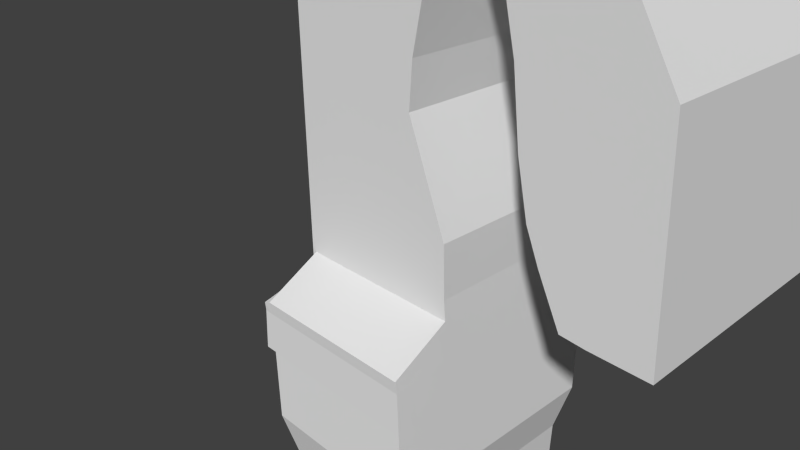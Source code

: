 # Source: soldado.blend  (saved by Blender 2.72.0; exported with 4.5.12 LTS)
import bpy
from mathutils import Matrix  # noqa: F401  (used for matrix-valued properties, if any)

bpy.ops.wm.read_factory_settings(use_empty=True)
scene = bpy.context.scene
scene.name = 'Scene'

# ---- collections
col_collection_1 = bpy.data.collections.new('Collection 1'); scene.collection.children.link(col_collection_1)

# ---- materials (node trees are filled in below, after node groups)
mat_material = bpy.data.materials.new('Material')
mat_material.alpha_threshold = 0.0
mat_material.use_transparent_shadow = False
mat_material.roughness = 0.5
mat_material.line_color = (0.0, 0.0, 0.0, 1.0)

# ---- material node trees

# ---- world
world_world = bpy.data.worlds.new('World'); scene.world = world_world
world_world.color = (0.05088, 0.05088, 0.05088)
world_world.use_sun_shadow = False
world_world.sun_shadow_jitter_overblur = 0.0
world_world.cycles.sampling_method = 'MANUAL'
world_world.cycles.sample_map_resolution = 256

# ---- cameras
cam_camera = bpy.data.cameras.new('Camera')
cam_camera.clip_end = 100.0
cam_camera.lens = 35.0
cam_camera.sensor_width = 32.0
cam_camera.sensor_height = 18.0
cam_camera.ortho_scale = 7.314
cam_camera.dof.focus_distance = 0.0
cam_camera.dof.aperture_fstop = 128.0

# ---- meshes
me_cube = bpy.data.meshes.new('Cube')
me_cube.from_pydata([(1.2, 1.769, -0.3985), (1.2, -1.0, -0.3985), (-0.9567, -1.0, -0.3985), (-0.9567, 1.769, -0.3985), (-0.1137, 1.344, 7.571), (-0.1137, -1.0, 7.571), (-0.9567, -1.0, 7.527), (-0.9567, 1.344, 7.527), (1.618, 1.858, 6.668), (1.618, -1.0, 6.668), (-0.9567, -1.0, 6.963), (-0.9567, 1.858, 6.963), (1.427, 1.878, 4.031), (1.427, -1.0, 4.031), (-0.9567, -1.0, 4.216), (-0.9567, 1.878, 4.216), (1.154, 1.393, 3.182), (1.154, -1.0, 3.182), (-0.9567, -1.0, 3.336), (-0.9567, 1.393, 3.336), (0.8966, 1.219, 2.667), (0.8966, -1.0, 2.667), (-0.9567, -1.0, 2.802), (-0.9567, 1.219, 2.802), (0.752, 1.339, 2.025), (0.752, -1.0, 2.025), (-0.9567, -1.0, 2.137), (-0.9567, 1.339, 2.137), (0.703, 1.443, 1.485), (0.703, -1.0, 1.485), (-0.9567, -1.0, 1.577), (-0.9567, 1.443, 1.577), (1.187, 1.806, 0.2427), (1.187, -1.0, 0.2427), (-0.9567, -1.0, 0.2884), (-0.9567, 1.806, 0.2884), (0.1676, -0.8792, -10.04), (0.1676, 1.096, -10.04), (1.261, -0.8792, -10.04), (1.261, 1.096, -10.04), (-0.3578, -1.461, -4.921), (1.159, -1.461, -4.921), (-0.3578, 0.6809, -4.921), (1.159, 0.6809, -4.921), (-0.7164, -1.801, -2.512), (1.383, -1.801, -2.512), (-0.7164, 1.158, -2.512), (1.383, 1.158, -2.512), (-0.3203, 1.705, -7.632), (1.457, 1.705, -7.632), (-0.3203, -0.6033, -7.632), (1.457, -0.6033, -7.632), (0.1093, 1.305, -10.8), (1.406, 1.305, -10.8), (0.1093, -1.986, -11.08), (1.406, -1.986, -11.08), (0.06309, 1.378, -10.93), (1.43, 1.378, -10.93), (0.06309, -1.83, -11.2), (1.43, -1.83, -11.2), (-0.3411, -0.9652, -6.373), (1.447, -0.9652, -6.373), (-0.3411, 1.432, -6.373), (1.447, 1.432, -6.373), (-0.3518, -1.374, -5.448), (1.215, -1.374, -5.448), (-0.3518, 0.8029, -5.573), (1.215, 0.8029, -5.573), (-0.4442, 0.261, 10.16), (-0.4442, -1.0, 10.16), (-0.9567, -1.0, 10.16), (-0.9567, 0.261, 10.16), (-0.9567, 0.964, 9.389), (-0.9567, -1.0, 9.389), (0.07021, -1.0, 9.389), (0.07022, 0.964, 9.389), (-0.9567, -1.0, 9.882), (-0.06596, -1.0, 9.882), (-0.9567, 0.6756, 9.882), (-0.06596, 0.6756, 9.882), (-0.9567, 0.8612, 7.878), (-0.0986, 0.8612, 7.852), (-0.9567, -1.0, 7.878), (-0.0986, -1.0, 7.852), (-0.9567, -1.0, 8.233), (0.07021, -1.0, 8.233), (-0.9567, 0.8738, 8.233), (0.07022, 0.8738, 8.233), (0.5047, 1.487, 7.374), (0.5047, -1.0, 7.374), (-0.9567, -1.0, 7.419), (-0.9567, 1.487, 7.419), (-0.6248, 1.023, -3.127), (1.235, 1.023, -3.127), (-0.6248, -1.643, -3.127), (1.235, -1.643, -3.127), (2.967, 1.858, 6.072), (2.967, -1.0, 6.072), (1.474, -1.0, 4.683), (-0.9567, -1.0, 4.896), (1.474, 2.093, 4.683), (1.955, 2.093, 4.679), (1.912, -1.0, 4.008), (1.912, 1.878, 4.008), (2.085, 1.858, 6.695), (2.085, -1.0, 6.695), (1.307, 1.298, -1.64), (1.542, 2.26, 5.619), (1.542, -1.0, 5.619), (-0.9567, -1.0, 5.87), (-0.9567, 2.26, 5.87), (3.081, 2.317, 5.471), (3.081, -1.0, 5.471), (2.016, -1.0, 5.641), (2.016, 2.26, 5.641), (2.927, 1.878, 4.033), (2.669, -1.0, 6.566), (-0.8027, 1.298, -1.653), (2.927, -1.0, 4.033), (2.67, 1.858, 6.566), (1.307, -1.753, -1.64), (2.792, -1.0, 5.434), (2.792, 2.317, 5.434), (-0.9567, 2.212, 4.896), (1.955, -1.0, 4.679), (2.757, -1.0, 4.572), (2.757, 2.093, 4.572), (2.001, 2.317, 5.396), (1.525, 2.317, 5.38), (1.525, -1.0, 5.38), (-0.9567, -1.0, 5.622), (-0.9567, 2.26, 5.622), (2.688, 2.31, 5.214), (2.001, -1.0, 5.396), (2.688, -1.0, 5.214), (1.744, 2.401, 3.175), (1.744, -1.0, 3.175), (2.302, 2.401, 3.151), (2.302, -1.0, 3.151), (2.931, 2.401, 3.169), (2.931, -1.0, 3.169), (1.474, 2.401, 3.585), (1.474, -1.0, 3.585), (2.115, 2.401, 3.562), (2.115, -1.0, 3.562), (2.93, 2.401, 3.584), (2.93, -1.0, 3.584), (1.96, -1.0, 2.24), (2.403, 2.401, 2.217), (2.403, -1.0, 2.217), (3.492, 2.401, 2.226), (3.492, -1.0, 2.226), (1.96, 2.401, 2.24), (2.054, -1.0, 1.435), (2.489, 2.401, 1.411), (2.489, -1.0, 1.411), (3.527, 2.401, 1.413), (3.527, -1.0, 1.413), (2.054, 2.401, 1.435), (2.186, -1.0, 0.8164), (2.556, 2.401, 0.793), (2.556, -1.0, 0.793), (3.554, 2.401, 0.7893), (3.554, -1.0, 0.7893), (2.186, 2.401, 0.8164), (2.346, -1.0, 0.431), (2.597, 2.401, 0.4076), (2.597, -1.0, 0.4076), (3.57, 2.401, 0.4004), (3.57, -1.0, 0.4004), (-0.8027, -1.753, -1.653), (2.62, -1.0, -0.1304), (2.911, 2.401, -0.1539), (2.911, -1.0, -0.1539), (3.595, 2.401, -0.1662), (3.595, -1.0, -0.1662), (2.62, 2.401, -0.1304), (-0.9581, -1.753, -1.653), (-0.9019, -1.0, -0.64), (1.221, -1.0, -0.6374), (1.221, 1.728, -0.6374), (-0.9019, 1.728, -0.64), (1.252, 1.472, -1.004), (-0.8656, 1.472, -1.01), (-0.9572, -1.0, -0.8571), (-0.8656, -1.739, -1.01), (1.252, -1.739, -1.004), (1.265, 1.339, -1.152), (-0.851, 1.339, -1.16), (-0.9574, -1.739, -1.043), (-0.851, -1.73, -1.16), (1.265, -1.73, -1.152), (-0.5382, 1.021, -3.709), (1.21, 1.021, -3.709), (-0.5382, -1.582, -3.709), (1.21, -1.582, -3.709), (-0.4603, 0.7083, -4.233), (1.188, 0.7083, -4.233), (-0.4603, -1.374, -4.233), (1.188, -1.374, -4.233), (-0.4187, 0.6553, -4.512), (1.177, 0.6553, -4.512), (-0.4187, -1.487, -4.512), (1.177, -1.487, -4.512), (-0.3435, 1.318, -6.182), (1.394, 1.318, -6.182), (-0.3435, -1.043, -6.162), (1.394, -1.043, -6.162), (-0.3471, -1.191, -5.857), (1.317, -1.191, -5.857), (-0.3471, 1.158, -5.921), (1.317, 1.158, -5.921), (-0.3263, 1.696, -7.267), (1.454, 1.696, -7.267), (-0.3263, -0.6574, -7.267), (1.454, -0.6574, -7.267), (-0.1576, 1.641, -8.436), (1.392, 1.641, -8.436), (-0.1576, -0.5672, -8.436), (1.392, -0.5672, -8.436), (-0.2319, -0.5853, -8.069), (1.422, -0.5853, -8.069), (-0.2319, 1.705, -8.069), (1.422, 1.705, -8.069), (-0.03658, 1.391, -9.034), (1.343, 1.391, -9.034), (-0.03658, -0.5952, -9.034), (1.343, -0.5952, -9.034), (0.07093, 1.234, -9.565), (1.3, 1.234, -9.565), (0.07093, -0.7217, -9.565), (1.3, -0.7217, -9.565), (0.148, -1.0, -10.3), (1.31, -1.0, -10.3), (0.148, 1.114, -10.3), (1.31, 1.114, -10.3), (0.06549, 1.644, -11.55), (1.548, 1.644, -11.55), (0.06549, -2.706, -11.55), (1.548, -2.706, -11.55), (1.627, 1.574, -12.08), (1.689, 1.252, -12.3), (1.548, 0.1946, -11.55), (1.689, 0.1946, -12.3), (1.689, -0.8624, -12.3), (1.623, 0.1946, -11.95), (-0.9644, 1.761, -0.3985), (-0.9658, 1.312, -1.653), (-0.9649, 1.58, -0.8571), (-0.9652, 1.435, -1.043), (-0.9576, -1.73, -1.15), (-0.9653, 1.344, -1.145), (-0.9647, 1.728, -0.6231), (-0.957, -1.0, -0.6215), (1.689, -2.463, -12.3), (1.616, -2.852, -11.91), (0.06448, -2.569, -11.29), (1.499, -2.569, -11.29), (0.06448, 1.532, -11.29), (1.499, 1.532, -11.29), (0.1285, 1.21, -10.55), (1.358, 1.21, -10.55), (0.1285, -1.204, -10.69), (1.358, -1.204, -10.69), (0.06505, 1.66, -11.56), (0.06505, -2.69, -11.55), (0.1442, 1.59, -12.08), (0.2066, 1.268, -12.3), (0.06505, 0.2109, -11.56), (0.2066, 0.2109, -12.3), (0.2066, -0.8462, -12.3), (0.1396, 0.2109, -11.95), (0.2066, -2.447, -12.3), (0.1329, -2.836, -11.91), (-0.9567, -1.0, 8.829), (0.07021, -1.0, 8.829), (-0.9567, 0.9099, 8.829), (0.07022, 0.9099, 8.829), (-0.4993, -1.365, -3.971), (1.199, -1.365, -3.971), (-0.4993, 0.8645, -3.971), (1.199, 0.8645, -3.971)], [(176, 171), (172, 176)], [(78, 76, 70, 71), (88, 4, 5, 89), (89, 5, 6, 90), (90, 6, 7, 91), (32, 0, 3, 35), (125, 118, 115, 126), (108, 9, 10, 109), (109, 10, 11, 110), (88, 8, 11, 91), (100, 12, 15, 123), (16, 12, 13, 17), (17, 13, 14, 18), (18, 14, 15, 19), (12, 16, 19, 15), (20, 16, 17, 21), (21, 17, 18, 22), (22, 18, 19, 23), (16, 20, 23, 19), (24, 20, 21, 25), (25, 21, 22, 26), (26, 22, 23, 27), (20, 24, 27, 23), (28, 24, 25, 29), (29, 25, 26, 30), (30, 26, 27, 31), (24, 28, 31, 27), (32, 28, 29, 33), (33, 29, 30, 34), (34, 30, 31, 35), (28, 32, 35, 31), (0, 32, 33, 1), (1, 33, 34, 2), (2, 34, 35, 3), (230, 228, 37, 36), (231, 230, 36, 38), (228, 229, 39, 37), (229, 231, 38, 39), (202, 200, 42, 40), (203, 202, 40, 41), (200, 201, 43, 42), (201, 203, 41, 43), (170, 117, 46, 44), (120, 170, 44, 45), (117, 106, 47, 46), (106, 120, 45, 47), (214, 212, 48, 50), (215, 214, 50, 51), (212, 213, 49, 48), (213, 215, 51, 49), (262, 260, 52, 54), (263, 262, 54, 55), (260, 261, 53, 52), (261, 263, 55, 53), (54, 52, 56, 58), (55, 54, 58, 59), (52, 53, 57, 56), (53, 55, 59, 57), (206, 204, 62, 60), (207, 206, 60, 61), (204, 205, 63, 62), (205, 207, 61, 63), (40, 42, 66, 64), (41, 40, 64, 65), (42, 43, 67, 66), (43, 41, 65, 67), (68, 71, 70, 69), (76, 77, 69, 70), (79, 78, 71, 68), (77, 79, 68, 69), (276, 274, 73, 72), (274, 275, 74, 73), (277, 276, 72, 75), (275, 277, 75, 74), (72, 73, 76, 78), (73, 74, 77, 76), (75, 72, 78, 79), (74, 75, 79, 77), (7, 6, 82, 80), (6, 5, 83, 82), (4, 7, 80, 81), (5, 4, 81, 83), (80, 82, 84, 86), (82, 83, 85, 84), (81, 80, 86, 87), (83, 81, 87, 85), (8, 88, 89, 9), (9, 89, 90, 10), (10, 90, 91, 11), (4, 88, 91, 7), (44, 46, 92, 94), (45, 44, 94, 95), (46, 47, 93, 92), (47, 45, 95, 93), (111, 96, 97, 112), (119, 116, 97, 96), (129, 98, 124, 133), (122, 119, 96, 111), (121, 122, 111, 112), (8, 9, 105, 104), (98, 13, 102, 124), (107, 8, 104, 114), (129, 108, 109, 130), (130, 109, 110, 131), (8, 107, 110, 11), (13, 98, 99, 14), (116, 121, 112, 97), (128, 100, 123, 131), (9, 108, 113, 105), (128, 107, 114, 127), (104, 105, 116, 119), (124, 102, 118, 125), (114, 104, 119, 122), (134, 125, 126, 132), (105, 113, 121, 116), (127, 114, 122, 132), (14, 99, 123, 15), (12, 100, 101, 103), (133, 124, 125, 134), (103, 101, 126, 115), (108, 129, 133, 113), (98, 129, 130, 99), (99, 130, 131, 123), (107, 128, 131, 110), (100, 128, 127, 101), (121, 134, 132, 122), (101, 127, 132, 126), (113, 133, 134, 121), (146, 140, 139, 145), (144, 142, 136, 138), (142, 141, 135, 136), (141, 143, 137, 135), (146, 144, 138, 140), (143, 145, 139, 137), (118, 146, 145, 115), (102, 13, 142, 144), (13, 12, 141, 142), (12, 103, 143, 141), (118, 102, 144, 146), (103, 115, 145, 143), (140, 151, 150, 139), (138, 136, 147, 149), (136, 135, 152, 147), (135, 137, 148, 152), (140, 138, 149, 151), (137, 139, 150, 148), (151, 157, 156, 150), (149, 147, 153, 155), (147, 152, 158, 153), (152, 148, 154, 158), (151, 149, 155, 157), (148, 150, 156, 154), (157, 163, 162, 156), (155, 153, 159, 161), (153, 158, 164, 159), (158, 154, 160, 164), (157, 155, 161, 163), (154, 156, 162, 160), (163, 169, 168, 162), (161, 159, 165, 167), (188, 187, 106, 117), (187, 191, 120, 106), (163, 161, 167, 169), (160, 162, 168, 166), (169, 175, 174, 168), (167, 165, 171, 173), (191, 190, 170, 120), (169, 167, 173, 175), (166, 168, 174, 172), (185, 178, 2, 253, 184), (3, 0, 180, 181), (0, 1, 179, 180), (1, 2, 178, 179), (181, 180, 182, 183), (180, 179, 186, 182), (179, 178, 185, 186), (190, 185, 184, 189), (183, 182, 187, 188), (182, 186, 191, 187), (186, 185, 190, 191), (170, 190, 189, 250, 177), (94, 92, 192, 194), (95, 94, 194, 195), (92, 93, 193, 192), (93, 95, 195, 193), (278, 280, 196, 198), (279, 278, 198, 199), (280, 281, 197, 196), (281, 279, 199, 197), (198, 196, 200, 202), (199, 198, 202, 203), (196, 197, 201, 200), (197, 199, 203, 201), (208, 210, 204, 206), (209, 208, 206, 207), (210, 211, 205, 204), (211, 209, 207, 205), (64, 66, 210, 208), (65, 64, 208, 209), (66, 67, 211, 210), (67, 65, 209, 211), (60, 62, 212, 214), (61, 60, 214, 215), (62, 63, 213, 212), (63, 61, 215, 213), (220, 222, 216, 218), (221, 220, 218, 219), (222, 223, 217, 216), (223, 221, 219, 217), (50, 48, 222, 220), (51, 50, 220, 221), (48, 49, 223, 222), (49, 51, 221, 223), (218, 216, 224, 226), (219, 218, 226, 227), (216, 217, 225, 224), (217, 219, 227, 225), (226, 224, 228, 230), (227, 226, 230, 231), (224, 225, 229, 228), (225, 227, 231, 229), (36, 37, 234, 232), (38, 36, 232, 233), (37, 39, 235, 234), (39, 38, 233, 235), (256, 258, 236, 238), (257, 256, 238, 239), (258, 259, 237, 236), (259, 257, 239, 242, 237), (237, 242, 245, 243, 241, 240), (178, 2, 3, 181, 183, 188, 117, 170, 190, 185), (189, 184, 248, 249), (184, 253, 252, 248), (177, 250, 251, 247), (250, 189, 249, 251), (253, 2, 246, 252), (183, 188, 251, 249), (247, 117, 170, 177), (181, 252, 246, 3), (181, 183, 249, 248, 252), (188, 117, 247, 251), (242, 239, 255, 254, 244, 245), (58, 56, 258, 256), (59, 58, 256, 257), (56, 57, 259, 258), (57, 59, 257, 259), (232, 234, 260, 262), (233, 232, 262, 263), (234, 235, 261, 260), (235, 233, 263, 261), (264, 268, 271, 269, 267, 266), (268, 265, 273, 272, 270, 271), (254, 255, 273, 272), (254, 272, 270, 244), (244, 270, 271, 245), (245, 271, 269, 243), (243, 269, 267, 241), (240, 241, 267, 266), (240, 266, 264, 237), (239, 265, 273, 255), (86, 84, 274, 276), (84, 85, 275, 274), (87, 86, 276, 277), (85, 87, 277, 275), (194, 192, 280, 278), (195, 194, 278, 279), (192, 193, 281, 280), (193, 195, 279, 281)])
me_cube.materials.append(mat_material)
me_cube.use_remesh_preserve_volume = False
me_cube.use_remesh_preserve_attributes = False
me_cube.use_mirror_vertex_groups = False
me_cube.update()

# ---- objects
ob_cube = bpy.data.objects.new('Cube', me_cube)
ob_camera = bpy.data.objects.new('Camera', cam_camera)

# ---- transforms, parenting, visibility, modifiers, constraints
ob_cube.location = (1.017, 0.0, 1.092)
ob_cube.lock_rotations_4d = False
ob_cube.empty_display_type = 'ARROWS'
ob_cube.lineart.crease_threshold = 0.0
ob_camera.location = (7.481, -6.508, 5.344)
ob_camera.rotation_euler = (1.109, 0.01082, 0.8149)
ob_camera.lock_rotations_4d = False
ob_camera.empty_display_type = 'ARROWS'
ob_camera.color = (0.0, 0.0, 0.0, 0.0)
ob_camera.display_type = 'WIRE'
ob_camera.lineart.crease_threshold = 0.0

# ---- collection membership
col_collection_1.objects.link(ob_cube)
col_collection_1.objects.link(ob_camera)

# ---- scene / render settings (as saved in the file)
scene.camera = ob_camera
scene.frame_start = 1; scene.frame_end = 250; scene.frame_set(218)
scene.render.engine = 'BLENDER_EEVEE_NEXT'
scene.render.resolution_percentage = 50
scene.render.dither_intensity = 0.0
scene.cycles.use_denoising = False
scene.cycles.samples = 10
scene.cycles.sampling_pattern = 'TABULATED_SOBOL'
scene.cycles.light_sampling_threshold = 0.0
scene.cycles.use_adaptive_sampling = False
scene.cycles.use_light_tree = False
scene.cycles.blur_glossy = 0.0
scene.cycles.pixel_filter_type = 'GAUSSIAN'
scene.cycles.sample_clamp_indirect = 0.0
scene.view_settings.view_transform = 'Standard'
bpy.context.view_layer.update()

# ---- added for rendering (the .blend has no usable light): sun
light_auto_sun = bpy.data.lights.new('AutoSun', 'SUN')
light_auto_sun.energy = 3.0
light_auto_sun.angle = 0.0523599
ob_auto_sun = bpy.data.objects.new('AutoSun', light_auto_sun)
scene.collection.objects.link(ob_auto_sun)
ob_auto_sun.rotation_euler = (0.872665, 0.174533, 0.523599)
bpy.context.view_layer.update()
